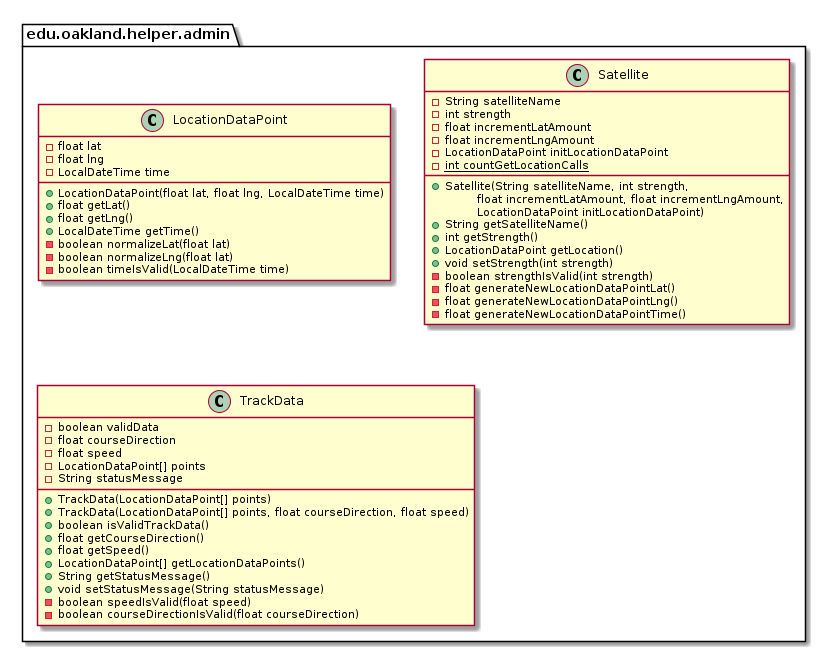

The diagram above was rendered by PlantUML. Its source (embedded in the PNG):
@startuml AdminHelperPackage

package edu.oakland.helper.admin {
    
}


package edu.oakland.helper.admin {
    class LocationDataPoint {
        - float lat
        - float lng
        - LocalDateTime time
        + LocationDataPoint(float lat, float lng, LocalDateTime time)
        + float getLat()
        + float getLng()
        + LocalDateTime getTime()
        - boolean normalizeLat(float lat)
        - boolean normalizeLng(float lat)
        - boolean timeIsValid(LocalDateTime time)
    }
}


package edu.oakland.helper.admin {
    class Satellite {
        - String satelliteName
        - int strength
        - float incrementLatAmount
        - float incrementLngAmount
        - LocationDataPoint initLocationDataPoint
        {static} - int countGetLocationCalls
        __
        + Satellite(String satelliteName, int strength,
        \tfloat incrementLatAmount, float incrementLngAmount,
        \tLocationDataPoint initLocationDataPoint)
        + String getSatelliteName()
        + int getStrength()
        + LocationDataPoint getLocation()
        + void setStrength(int strength)
        - boolean strengthIsValid(int strength)
        - float generateNewLocationDataPointLat()
        - float generateNewLocationDataPointLng()
        - float generateNewLocationDataPointTime()
    }
}


package edu.oakland.helper.admin {
    class TrackData {
        - boolean validData
        - float courseDirection
        - float speed
        - LocationDataPoint[] points
        - String statusMessage
        + TrackData(LocationDataPoint[] points)
        + TrackData(LocationDataPoint[] points, float courseDirection, float speed)
        + boolean isValidTrackData()
        + float getCourseDirection()
        + float getSpeed()
        + LocationDataPoint[] getLocationDataPoints()
        + String getStatusMessage()
        + void setStatusMessage(String statusMessage)
        - boolean speedIsValid(float speed)
        - boolean courseDirectionIsValid(float courseDirection)
    }
}


@enduml